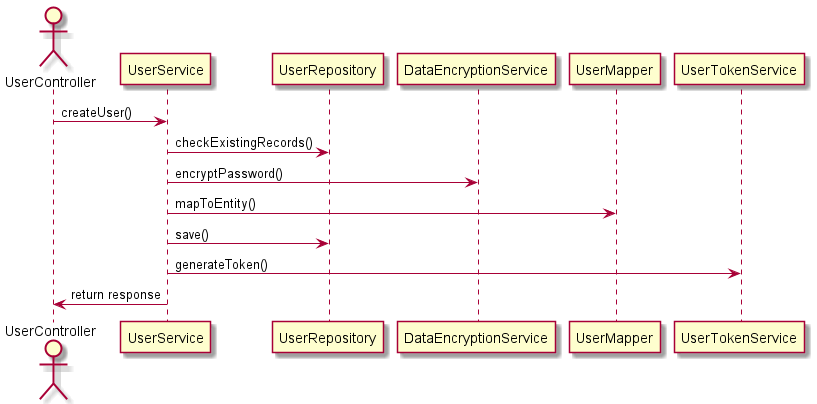

The diagram above was rendered by PlantUML. Its source (embedded in the PNG):
@startuml
actor UserController
UserController -> UserService : createUser()
UserService -> UserRepository : checkExistingRecords()
UserService -> DataEncryptionService : encryptPassword()
UserService -> UserMapper : mapToEntity()
UserService -> UserRepository : save()
UserService -> UserTokenService : generateToken()
UserController <- UserService : return response
@enduml